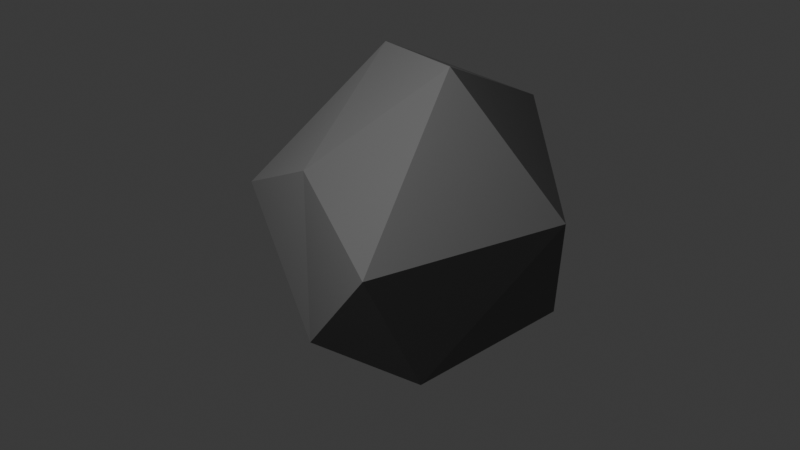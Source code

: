 # Source: Felsen.blend  (saved by Blender 4.3.32; exported with 4.5.12 LTS)
import bpy
from mathutils import Matrix  # noqa: F401  (used for matrix-valued properties, if any)

bpy.ops.wm.read_factory_settings(use_empty=True)
scene = bpy.context.scene
scene.name = 'Scene'

# ---- collections
col_setting = bpy.data.collections.new('Setting'); scene.collection.children.link(col_setting)
col_felsen = bpy.data.collections.new('Felsen'); scene.collection.children.link(col_felsen)

# ---- materials (node trees are filled in below, after node groups)
mat_felsen = bpy.data.materials.new('Felsen')

# ---- material node trees
mat_felsen.use_nodes = True; mat_felsen.node_tree.nodes.clear()
_N = mat_felsen.node_tree.nodes; _L = mat_felsen.node_tree.links
n0 = _N.new('ShaderNodeBsdfPrincipled'); n0.name = 'Principled BSDF'; n0.location = (10, 300)
n0.inputs[0].default_value = (0.1913, 0.1913, 0.1913, 1.0)
n0.inputs[2].default_value = 1.0
n0.inputs[3].default_value = 1.0
n1 = _N.new('ShaderNodeOutputMaterial'); n1.name = 'Material Output'; n1.location = (300, 300)
_L.new(n0.outputs[0], n1.inputs[0])
n1.is_active_output = True

# ---- world
world_world = bpy.data.worlds.new('World'); scene.world = world_world
world_world.use_nodes = True; world_world.node_tree.nodes.clear()
_N = world_world.node_tree.nodes; _L = world_world.node_tree.links
n0 = _N.new('ShaderNodeOutputWorld'); n0.name = 'World Output'; n0.location = (300, 300)
n1 = _N.new('ShaderNodeBackground'); n1.name = 'Background'; n1.location = (10, 300)
n1.inputs[0].default_value = (0.05088, 0.05088, 0.05088, 1.0)
_L.new(n1.outputs[0], n0.inputs[0])
n0.is_active_output = True
world_world.color = (0.05088, 0.05088, 0.05088)
world_world.sun_shadow_jitter_overblur = 0.0

# ---- cameras
cam_camera = bpy.data.cameras.new('Camera')
cam_camera.clip_end = 100.0
cam_camera.ortho_scale = 7.314

# ---- lights
light_light = bpy.data.lights.new('Light', 'POINT')
light_light.energy = 1000.0
light_light.shadow_soft_size = 0.1

# ---- meshes
me_icosphere = bpy.data.meshes.new('Icosphere')
me_icosphere.from_pydata([(-0.9399, -0.07853, -1.059), (1.161, -0.8139, -1.059), (-0.1328, -1.1, -1.059), (-2.046, -0.3469, -0.1497), (-1.478, 0.6896, -1.059), (1.153, 1.145, -1.059), (0.9582, -1.343, 0.1745), (-0.7986, -0.5771, 0.4486), (-1.208, 0.937, 1.391), (0.02321, 1.983, 0.844), (1.61, 0.6409, 0.3026), (0.2758, 0.408, 1.582)], [], [(0, 1, 2), (1, 0, 5), (0, 2, 3), (0, 3, 4), (0, 4, 5), (1, 5, 10), (2, 1, 6), (3, 2, 7), (4, 3, 8), (5, 4, 9), (1, 10, 6), (2, 6, 7), (3, 7, 8), (4, 8, 9), (5, 9, 10), (6, 10, 11), (7, 6, 11), (8, 7, 11), (9, 8, 11), (10, 9, 11)])
_uv = me_icosphere.uv_layers.new(name='UVMap')
_uv.uv.foreach_set('vector', [0.1818, 0.0, 0.2727, 0.1575, 0.09091, 0.1575, 0.2727, 0.1575, 0.3636, 0.0, 0.4545, 0.1575, 0.9091, 0.0, 1.0, 0.1575, 0.8182, 0.1575, 0.7273, 0.0, 0.8182, 0.1575, 0.6364, 0.1575, 0.5455, 0.0, 0.6364, 0.1575, 0.4545, 0.1575, 0.2727, 0.1575, 0.4545, 0.1575, 0.3636, 0.3149, 0.09091, 0.1575, 0.2727, 0.1575, 0.1818, 0.3149, 0.8182, 0.1575, 1.0, 0.1575, 0.9091, 0.3149, 0.6364, 0.1575, 0.8182, 0.1575, 0.7273, 0.3149, 0.4545, 0.1575, 0.6364, 0.1575, 0.5455, 0.3149, 0.2727, 0.1575, 0.3636, 0.3149, 0.1818, 0.3149, 0.09091, 0.1575, 0.1818, 0.3149, 0.0, 0.3149, 0.8182, 0.1575, 0.9091, 0.3149, 0.7273, 0.3149, 0.6364, 0.1575, 0.7273, 0.3149, 0.5455, 0.3149, 0.4545, 0.1575, 0.5455, 0.3149, 0.3636, 0.3149, 0.1818, 0.3149, 0.3636, 0.3149, 0.2727, 0.4724, 0.0, 0.3149, 0.1818, 0.3149, 0.09091, 0.4724, 0.7273, 0.3149, 0.9091, 0.3149, 0.8182, 0.4724, 0.5455, 0.3149, 0.7273, 0.3149, 0.6364, 0.4724, 0.3636, 0.3149, 0.5455, 0.3149, 0.4545, 0.4724])
me_icosphere.materials.append(mat_felsen)
me_icosphere.update()

# ---- objects
ob_light = bpy.data.objects.new('Light', light_light)
ob_camera = bpy.data.objects.new('Camera', cam_camera)
ob_felsen = bpy.data.objects.new('Felsen', me_icosphere)

# ---- transforms, parenting, visibility, modifiers, constraints
ob_light.location = (0.07625, -3.995, 5.904)
ob_light.rotation_euler = (0.6503, 0.05522, 1.866)
ob_light.lock_rotations_4d = False
ob_light.empty_display_type = 'ARROWS'
ob_light.color = (0.0, 0.0, 0.0, 0.0)
ob_light.lineart.crease_threshold = 0.0
ob_camera.location = (7.359, -6.926, 4.958)
ob_camera.rotation_euler = (1.109, 0.0, 0.8149)
ob_camera.lock_rotations_4d = False
ob_camera.empty_display_type = 'ARROWS'
ob_camera.color = (0.0, 0.0, 0.0, 0.0)
ob_camera.display_type = 'WIRE'
ob_camera.lineart.crease_threshold = 0.0
ob_felsen.location = (0.0, 0.0, 0.0)

# ---- collection membership
col_setting.objects.link(ob_light)
col_setting.objects.link(ob_camera)
col_felsen.objects.link(ob_felsen)

# ---- scene / render settings (as saved in the file)
scene.camera = ob_camera
scene.frame_start = 1; scene.frame_end = 250; scene.frame_set(1)
scene.render.engine = 'BLENDER_EEVEE_NEXT'
bpy.context.view_layer.update()
